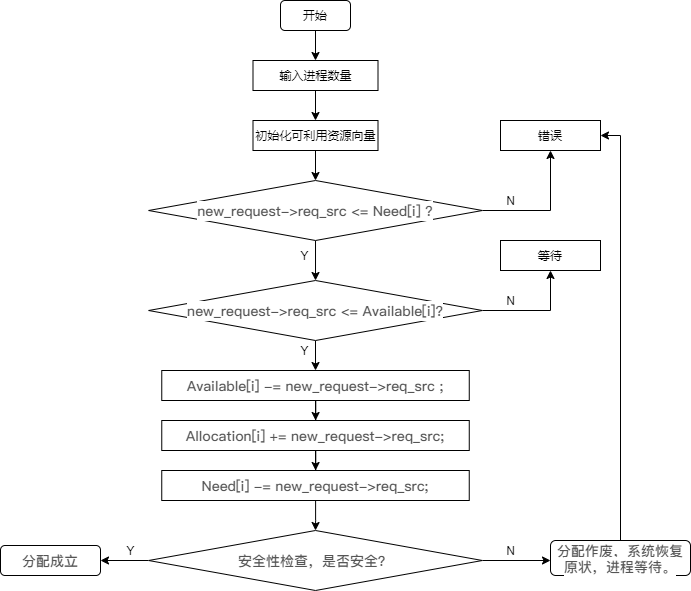

The diagram above was exported from draw.io. Its source (the exported page's mxGraphModel, read from the mxfile embedded in the PNG):
<mxGraphModel dx="1038" dy="547" grid="1" gridSize="10" guides="1" tooltips="1" connect="1" arrows="1" fold="1" page="1" pageScale="1" pageWidth="827" pageHeight="1169" math="0" shadow="0">
  <root>
    <mxCell id="0" />
    <mxCell id="1" parent="0" />
    <mxCell id="_oFccegH1PnjywAA7ILX-2" style="edgeStyle=orthogonalEdgeStyle;rounded=0;orthogonalLoop=1;jettySize=auto;html=1;" edge="1" parent="1" source="_oFccegH1PnjywAA7ILX-1">
      <mxGeometry relative="1" as="geometry">
        <mxPoint x="425" y="60" as="targetPoint" />
      </mxGeometry>
    </mxCell>
    <mxCell id="_oFccegH1PnjywAA7ILX-1" value="开始" style="rounded=1;whiteSpace=wrap;html=1;" vertex="1" parent="1">
      <mxGeometry x="390" width="70" height="30" as="geometry" />
    </mxCell>
    <mxCell id="_oFccegH1PnjywAA7ILX-4" style="edgeStyle=orthogonalEdgeStyle;rounded=0;orthogonalLoop=1;jettySize=auto;html=1;" edge="1" parent="1" source="_oFccegH1PnjywAA7ILX-3">
      <mxGeometry relative="1" as="geometry">
        <mxPoint x="425" y="120" as="targetPoint" />
      </mxGeometry>
    </mxCell>
    <mxCell id="_oFccegH1PnjywAA7ILX-3" value="输入进程数量" style="rounded=0;whiteSpace=wrap;html=1;" vertex="1" parent="1">
      <mxGeometry x="362.5" y="60" width="125" height="30" as="geometry" />
    </mxCell>
    <mxCell id="_oFccegH1PnjywAA7ILX-8" style="edgeStyle=orthogonalEdgeStyle;rounded=0;orthogonalLoop=1;jettySize=auto;html=1;entryX=0.5;entryY=0;entryDx=0;entryDy=0;" edge="1" parent="1" source="_oFccegH1PnjywAA7ILX-5" target="_oFccegH1PnjywAA7ILX-7">
      <mxGeometry relative="1" as="geometry" />
    </mxCell>
    <mxCell id="_oFccegH1PnjywAA7ILX-5" value="初始化可利用资源向量" style="rounded=0;whiteSpace=wrap;html=1;" vertex="1" parent="1">
      <mxGeometry x="362.5" y="120" width="125" height="30" as="geometry" />
    </mxCell>
    <mxCell id="_oFccegH1PnjywAA7ILX-9" style="edgeStyle=orthogonalEdgeStyle;rounded=0;orthogonalLoop=1;jettySize=auto;html=1;" edge="1" parent="1" source="_oFccegH1PnjywAA7ILX-7">
      <mxGeometry relative="1" as="geometry">
        <mxPoint x="425.0050000000001" y="280" as="targetPoint" />
      </mxGeometry>
    </mxCell>
    <mxCell id="_oFccegH1PnjywAA7ILX-13" style="edgeStyle=orthogonalEdgeStyle;rounded=0;orthogonalLoop=1;jettySize=auto;html=1;entryX=0.5;entryY=1;entryDx=0;entryDy=0;" edge="1" parent="1" source="_oFccegH1PnjywAA7ILX-7" target="_oFccegH1PnjywAA7ILX-12">
      <mxGeometry relative="1" as="geometry" />
    </mxCell>
    <mxCell id="_oFccegH1PnjywAA7ILX-7" value="&lt;span style=&quot;color: rgb(85 , 85 , 85) ; font-family: &amp;#34;lato&amp;#34; , &amp;#34;pingfang sc&amp;#34; , &amp;#34;microsoft yahei&amp;#34; , sans-serif ; font-size: 14px ; text-align: justify ; background-color: rgb(255 , 255 , 255)&quot;&gt;new_request-&amp;gt;req_src &amp;lt;= Need[i] ?&lt;/span&gt;" style="rhombus;whiteSpace=wrap;html=1;" vertex="1" parent="1">
      <mxGeometry x="258.13" y="180" width="333.75" height="60" as="geometry" />
    </mxCell>
    <mxCell id="_oFccegH1PnjywAA7ILX-10" value="Y" style="text;html=1;resizable=0;autosize=1;align=center;verticalAlign=middle;points=[];fillColor=none;strokeColor=none;rounded=0;" vertex="1" parent="1">
      <mxGeometry x="404" y="245" width="20" height="20" as="geometry" />
    </mxCell>
    <mxCell id="_oFccegH1PnjywAA7ILX-15" style="edgeStyle=orthogonalEdgeStyle;rounded=0;orthogonalLoop=1;jettySize=auto;html=1;" edge="1" parent="1" source="_oFccegH1PnjywAA7ILX-11" target="_oFccegH1PnjywAA7ILX-14">
      <mxGeometry relative="1" as="geometry" />
    </mxCell>
    <mxCell id="_oFccegH1PnjywAA7ILX-18" style="edgeStyle=orthogonalEdgeStyle;rounded=0;orthogonalLoop=1;jettySize=auto;html=1;entryX=0.5;entryY=0;entryDx=0;entryDy=0;" edge="1" parent="1" source="_oFccegH1PnjywAA7ILX-11" target="_oFccegH1PnjywAA7ILX-17">
      <mxGeometry relative="1" as="geometry" />
    </mxCell>
    <mxCell id="_oFccegH1PnjywAA7ILX-11" value="&lt;span style=&quot;color: rgb(85 , 85 , 85) ; font-family: &amp;#34;lato&amp;#34; , &amp;#34;pingfang sc&amp;#34; , &amp;#34;microsoft yahei&amp;#34; , sans-serif ; font-size: 14px ; text-align: justify ; background-color: rgb(255 , 255 , 255)&quot;&gt;new_request-&amp;gt;req_src &amp;lt;= Available[i]?&lt;/span&gt;" style="rhombus;whiteSpace=wrap;html=1;" vertex="1" parent="1">
      <mxGeometry x="258.13" y="280" width="333.75" height="60" as="geometry" />
    </mxCell>
    <mxCell id="_oFccegH1PnjywAA7ILX-12" value="错误" style="rounded=0;whiteSpace=wrap;html=1;" vertex="1" parent="1">
      <mxGeometry x="610" y="120" width="100" height="30" as="geometry" />
    </mxCell>
    <mxCell id="_oFccegH1PnjywAA7ILX-14" value="等待" style="rounded=0;whiteSpace=wrap;html=1;" vertex="1" parent="1">
      <mxGeometry x="610" y="240" width="100" height="30" as="geometry" />
    </mxCell>
    <mxCell id="_oFccegH1PnjywAA7ILX-20" style="edgeStyle=orthogonalEdgeStyle;rounded=0;orthogonalLoop=1;jettySize=auto;html=1;" edge="1" parent="1" source="_oFccegH1PnjywAA7ILX-17" target="_oFccegH1PnjywAA7ILX-19">
      <mxGeometry relative="1" as="geometry" />
    </mxCell>
    <mxCell id="_oFccegH1PnjywAA7ILX-17" value="&lt;span style=&quot;color: rgb(85 , 85 , 85) ; font-family: &amp;#34;lato&amp;#34; , &amp;#34;pingfang sc&amp;#34; , &amp;#34;microsoft yahei&amp;#34; , sans-serif ; font-size: 14px ; text-align: justify ; background-color: rgb(255 , 255 , 255)&quot;&gt;Available[i] -= new_request-&amp;gt;req_src ;&lt;/span&gt;" style="rounded=0;whiteSpace=wrap;html=1;" vertex="1" parent="1">
      <mxGeometry x="271.26" y="370" width="307.5" height="30" as="geometry" />
    </mxCell>
    <mxCell id="_oFccegH1PnjywAA7ILX-22" style="edgeStyle=orthogonalEdgeStyle;rounded=0;orthogonalLoop=1;jettySize=auto;html=1;" edge="1" parent="1" source="_oFccegH1PnjywAA7ILX-19" target="_oFccegH1PnjywAA7ILX-21">
      <mxGeometry relative="1" as="geometry" />
    </mxCell>
    <mxCell id="_oFccegH1PnjywAA7ILX-19" value="&lt;span style=&quot;color: rgb(85 , 85 , 85) ; font-family: &amp;#34;lato&amp;#34; , &amp;#34;pingfang sc&amp;#34; , &amp;#34;microsoft yahei&amp;#34; , sans-serif ; font-size: 14px ; text-align: justify ; background-color: rgb(255 , 255 , 255)&quot;&gt;Allocation[i] += new_request-&amp;gt;req_src;&lt;/span&gt;" style="rounded=0;whiteSpace=wrap;html=1;" vertex="1" parent="1">
      <mxGeometry x="271.26" y="420" width="307.5" height="30" as="geometry" />
    </mxCell>
    <mxCell id="_oFccegH1PnjywAA7ILX-24" style="edgeStyle=orthogonalEdgeStyle;rounded=0;orthogonalLoop=1;jettySize=auto;html=1;" edge="1" parent="1" source="_oFccegH1PnjywAA7ILX-21" target="_oFccegH1PnjywAA7ILX-23">
      <mxGeometry relative="1" as="geometry" />
    </mxCell>
    <mxCell id="_oFccegH1PnjywAA7ILX-21" value="&lt;span style=&quot;color: rgb(85 , 85 , 85) ; font-family: &amp;#34;lato&amp;#34; , &amp;#34;pingfang sc&amp;#34; , &amp;#34;microsoft yahei&amp;#34; , sans-serif ; font-size: 14px ; text-align: justify ; background-color: rgb(255 , 255 , 255)&quot;&gt;Need[i] -= new_request-&amp;gt;req_src;&lt;/span&gt;" style="rounded=0;whiteSpace=wrap;html=1;" vertex="1" parent="1">
      <mxGeometry x="271.25" y="470" width="307.5" height="30" as="geometry" />
    </mxCell>
    <mxCell id="_oFccegH1PnjywAA7ILX-25" style="edgeStyle=orthogonalEdgeStyle;rounded=0;orthogonalLoop=1;jettySize=auto;html=1;" edge="1" parent="1" source="_oFccegH1PnjywAA7ILX-23">
      <mxGeometry relative="1" as="geometry">
        <mxPoint x="210" y="560" as="targetPoint" />
      </mxGeometry>
    </mxCell>
    <mxCell id="_oFccegH1PnjywAA7ILX-31" style="edgeStyle=orthogonalEdgeStyle;rounded=0;orthogonalLoop=1;jettySize=auto;html=1;" edge="1" parent="1" source="_oFccegH1PnjywAA7ILX-23">
      <mxGeometry relative="1" as="geometry">
        <mxPoint x="660" y="560" as="targetPoint" />
      </mxGeometry>
    </mxCell>
    <mxCell id="_oFccegH1PnjywAA7ILX-23" value="&lt;span style=&quot;color: rgb(85 , 85 , 85) ; font-family: &amp;#34;lato&amp;#34; , &amp;#34;pingfang sc&amp;#34; , &amp;#34;microsoft yahei&amp;#34; , sans-serif ; font-size: 14px ; text-align: justify ; background-color: rgb(255 , 255 , 255)&quot;&gt;安全性检查，是否安全？&lt;/span&gt;" style="rhombus;whiteSpace=wrap;html=1;" vertex="1" parent="1">
      <mxGeometry x="258.12" y="530" width="333.75" height="60" as="geometry" />
    </mxCell>
    <mxCell id="_oFccegH1PnjywAA7ILX-26" value="&lt;span style=&quot;color: rgb(85 , 85 , 85) ; font-family: &amp;#34;lato&amp;#34; , &amp;#34;pingfang sc&amp;#34; , &amp;#34;microsoft yahei&amp;#34; , sans-serif ; font-size: 14px ; text-align: justify ; background-color: rgb(255 , 255 , 255)&quot;&gt;分配成立&lt;/span&gt;" style="rounded=1;whiteSpace=wrap;html=1;" vertex="1" parent="1">
      <mxGeometry x="110" y="545" width="100" height="30" as="geometry" />
    </mxCell>
    <mxCell id="_oFccegH1PnjywAA7ILX-27" value="Y" style="text;html=1;resizable=0;autosize=1;align=center;verticalAlign=middle;points=[];fillColor=none;strokeColor=none;rounded=0;" vertex="1" parent="1">
      <mxGeometry x="404" y="340" width="20" height="20" as="geometry" />
    </mxCell>
    <mxCell id="_oFccegH1PnjywAA7ILX-28" value="Y" style="text;html=1;resizable=0;autosize=1;align=center;verticalAlign=middle;points=[];fillColor=none;strokeColor=none;rounded=0;" vertex="1" parent="1">
      <mxGeometry x="230" y="540" width="20" height="20" as="geometry" />
    </mxCell>
    <mxCell id="_oFccegH1PnjywAA7ILX-29" value="N" style="text;html=1;resizable=0;autosize=1;align=center;verticalAlign=middle;points=[];fillColor=none;strokeColor=none;rounded=0;" vertex="1" parent="1">
      <mxGeometry x="610" y="290" width="20" height="20" as="geometry" />
    </mxCell>
    <mxCell id="_oFccegH1PnjywAA7ILX-30" value="N" style="text;html=1;resizable=0;autosize=1;align=center;verticalAlign=middle;points=[];fillColor=none;strokeColor=none;rounded=0;" vertex="1" parent="1">
      <mxGeometry x="610" y="190" width="20" height="20" as="geometry" />
    </mxCell>
    <mxCell id="_oFccegH1PnjywAA7ILX-32" value="N" style="text;html=1;resizable=0;autosize=1;align=center;verticalAlign=middle;points=[];fillColor=none;strokeColor=none;rounded=0;" vertex="1" parent="1">
      <mxGeometry x="610" y="540" width="20" height="20" as="geometry" />
    </mxCell>
    <mxCell id="_oFccegH1PnjywAA7ILX-34" style="edgeStyle=orthogonalEdgeStyle;rounded=0;orthogonalLoop=1;jettySize=auto;html=1;entryX=1;entryY=0.5;entryDx=0;entryDy=0;" edge="1" parent="1" source="_oFccegH1PnjywAA7ILX-33" target="_oFccegH1PnjywAA7ILX-12">
      <mxGeometry relative="1" as="geometry" />
    </mxCell>
    <mxCell id="_oFccegH1PnjywAA7ILX-33" value="&lt;span style=&quot;color: rgb(85 , 85 , 85) ; font-family: &amp;#34;lato&amp;#34; , &amp;#34;pingfang sc&amp;#34; , &amp;#34;microsoft yahei&amp;#34; , sans-serif ; font-size: 14px ; text-align: justify ; background-color: rgb(255 , 255 , 255)&quot;&gt;分配作废，系统恢复原状，进程等待。&lt;/span&gt;" style="rounded=1;whiteSpace=wrap;html=1;" vertex="1" parent="1">
      <mxGeometry x="660" y="540" width="140" height="35" as="geometry" />
    </mxCell>
  </root>
</mxGraphModel>